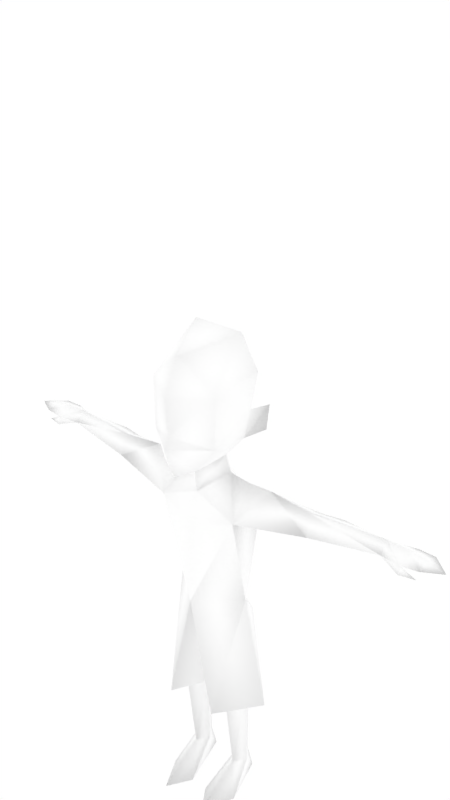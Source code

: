 # Source: malenpc19.blend  (saved by Blender 2.68.0; exported with 4.5.12 LTS)
import bpy
from mathutils import Matrix  # noqa: F401  (used for matrix-valued properties, if any)

bpy.ops.wm.read_factory_settings(use_empty=True)
scene = bpy.context.scene
scene.name = 'Scene'

# ---- collections
col_collection_1 = bpy.data.collections.new('Collection 1'); scene.collection.children.link(col_collection_1)
col_collection_2 = bpy.data.collections.new('Collection 2'); scene.collection.children.link(col_collection_2)
col_collection_2.hide_render = True
col_collection_2.hide_viewport = True

# ---- materials (node trees are filled in below, after node groups)
mat_npcs = bpy.data.materials.new('npcs')
mat_npcs.alpha_threshold = 0.0
mat_npcs.use_transparent_shadow = False
mat_npcs.diffuse_color = (1.0, 1.0, 1.0, 1.0)
mat_npcs.roughness = 0.5
mat_npcs.line_color = (0.0, 0.0, 0.0, 1.0)

# ---- material node trees

# ---- world
world_world = bpy.data.worlds.new('World'); scene.world = world_world
world_world.color = (1.0, 1.0, 1.0)
world_world.use_sun_shadow = False
world_world.sun_shadow_jitter_overblur = 0.0
world_world.cycles.sampling_method = 'MANUAL'
world_world.cycles.sample_map_resolution = 256

# ---- meshes
me_simplerrig = bpy.data.meshes.new('simplerrig')
me_simplerrig.from_pydata([(-0.1281, 0.01175, 1.12), (-0.08625, 0.08446, 0.6453), (-0.1252, 0.06534, 1.021), (-0.1252, -0.05711, 1.021), (-0.1191, 0.01018, 0.7283), (-0.006818, 0.03271, 0.3582), (-0.07906, 0.1289, 0.3582), (-0.177, 0.03271, 0.3582), (-0.05094, 0.04774, 0.08439), (-0.07529, 0.08508, 0.08439), (-0.1008, 0.04774, 0.08439), (-0.07529, 0.009204, 0.08439), (-0.07528, 0.1093, 0.0), (-0.0738, -0.1388, 0.0), (-0.02683, -0.06547, 0.0), (-0.1219, -0.04158, 0.0), (-0.3344, -0.0003063, 1.116), (-0.3908, 0.07432, 1.082), (-0.3344, -0.01069, 1.046), (-0.201, 0.01175, 1.123), (-0.5432, 0.04107, 1.104), (-0.5432, 0.0706, 1.073), (-0.5432, 0.0113, 1.073), (-0.608, 0.03897, 1.102), (-0.608, 0.08837, 1.079), (-0.6078, -0.000764, 1.077), (-0.6583, 0.03734, 1.095), (-0.6583, 0.08388, 1.081), (-0.6583, 0.003109, 1.081), (-0.7144, 0.03497, 1.081), (-0.6058, -0.006574, 1.053), (-0.6518, 0.004245, 1.053), (-0.5956, 0.01777, 1.058), (-0.3267, 0.0596, 1.084), (-0.07906, -0.09657, 0.3582), (-0.06307, 0.01175, 1.128), (-0.06298, -0.01224, 1.193), (-0.1129, 0.005526, 1.255), (-0.1534, 0.04735, 1.277), (-0.1622, 0.04735, 1.354), (-0.133, 0.005526, 1.347), (-0.1324, 0.03567, 1.442), (-0.1055, -0.1022, 1.411), (-0.1032, -0.1019, 1.26), (-0.06037, -0.119, 1.193), (-0.07577, 0.03539, 1.538), (-0.1002, 0.04175, 1.316), (0.0, 0.1367, 1.479), (-0.03382, 0.0177, 0.4062), (-0.07521, 0.07917, 0.4062), (-0.1181, 0.0177, 0.4062), (-0.07521, -0.03639, 0.4312), (0.1281, 0.01175, 1.12), (0.08625, 0.08446, 0.6453), (0.1252, 0.06534, 1.021), (0.1252, -0.05711, 1.021), (0.1191, 0.01018, 0.7283), (0.006818, 0.03271, 0.3582), (0.07906, 0.1289, 0.3582), (0.177, 0.03271, 0.3582), (0.05094, 0.04774, 0.08439), (0.07529, 0.08508, 0.08439), (0.1008, 0.04774, 0.08439), (0.07529, 0.009204, 0.08439), (0.07528, 0.1093, 0.0), (0.0738, -0.1388, 0.0), (0.02683, -0.06547, 0.0), (0.1219, -0.04158, 0.0), (0.3344, -0.0003063, 1.116), (0.3908, 0.07432, 1.082), (0.3344, -0.01069, 1.046), (0.201, 0.01175, 1.123), (0.5432, 0.04107, 1.104), (0.5432, 0.0706, 1.073), (0.5432, 0.0113, 1.073), (0.608, 0.03897, 1.102), (0.608, 0.08837, 1.079), (0.6078, -0.000764, 1.077), (0.6583, 0.03734, 1.095), (0.6583, 0.08388, 1.081), (0.6583, 0.003109, 1.081), (0.7144, 0.03497, 1.081), (0.6058, -0.006574, 1.053), (0.6518, 0.004245, 1.053), (0.5956, 0.01777, 1.058), (0.0, -0.09145, 0.7283), (0.3267, 0.0596, 1.084), (0.07906, -0.09657, 0.3582), (0.06307, 0.01175, 1.128), (0.0, -0.05759, 1.078), (0.0, 0.08424, 0.7283), (0.0, 0.07998, 1.007), (0.0, 0.06039, 1.124), (0.0, -0.01403, 0.6024), (0.0, -0.08756, 0.9852), (0.0, -0.06182, 1.165), (0.0, -0.1464, 1.162), (0.0, -0.1789, 1.258), (0.0, -0.1617, 1.29), (0.0, -0.1729, 1.408), (0.0, 0.1358, 1.322), (0.0, 0.05767, 1.211), (0.06298, -0.01224, 1.193), (0.1129, 0.005526, 1.255), (0.1534, 0.04735, 1.277), (0.1622, 0.04735, 1.354), (0.133, 0.005526, 1.347), (0.1324, 0.03567, 1.442), (0.1055, -0.1022, 1.411), (0.1032, -0.1019, 1.26), (0.06037, -0.119, 1.193), (0.0, -0.1256, 1.506), (0.07577, 0.03539, 1.538), (0.1002, 0.04175, 1.316), (0.03382, 0.0177, 0.4062), (0.07521, 0.07917, 0.4062), (0.1181, 0.0177, 0.4062), (0.07521, -0.03639, 0.4312)], [], [(1, 93, 6), (13, 11, 15), (12, 8, 14), (9, 8, 12), (8, 11, 14), (4, 3, 2), (70, 55, 54), (16, 17, 20), (24, 21, 25), (17, 21, 20), (22, 20, 25), (23, 24, 27), (20, 21, 24), (24, 25, 27), (25, 23, 28), (27, 28, 29), (28, 26, 29), (26, 27, 29), (21, 32, 25), (21, 17, 18), (22, 25, 30), (32, 30, 31), (25, 32, 31), (30, 25, 31), (26, 23, 27), (23, 20, 24), (23, 26, 28), (25, 28, 27), (11, 13, 14), (11, 10, 15), (22, 32, 21), (32, 22, 30), (14, 13, 15), (20, 23, 25), (5, 6, 93), (92, 91, 2), (16, 19, 33), (7, 34, 4), (1, 6, 7), (22, 21, 18), (33, 18, 17), (18, 33, 2), (16, 33, 17), (22, 18, 16), (22, 16, 20), (90, 2, 91), (19, 2, 33), (1, 7, 4), (90, 4, 2), (90, 1, 4), (19, 0, 2), (92, 2, 35), (0, 19, 3), (3, 94, 89), (0, 3, 35), (3, 89, 35), (54, 92, 88), (34, 85, 4), (85, 94, 3), (93, 85, 5), (3, 4, 85), (5, 85, 34), (71, 55, 70), (18, 19, 16), (43, 97, 98), (97, 43, 44), (44, 96, 97), (98, 42, 43), (42, 98, 99), (42, 40, 43), (40, 42, 41), (43, 40, 37), (36, 43, 37), (43, 36, 44), (89, 36, 35), (36, 89, 95), (95, 44, 36), (44, 95, 96), (108, 112, 111), (111, 42, 99), (46, 40, 41), (46, 41, 47), (46, 100, 101), (101, 37, 46), (101, 36, 37), (92, 35, 101), (88, 92, 101), (46, 39, 40), (46, 38, 39), (46, 37, 38), (39, 37, 40), (37, 39, 38), (47, 41, 45), (100, 46, 47), (5, 34, 7), (5, 7, 6), (49, 9, 50), (11, 8, 48), (10, 11, 50), (8, 9, 48), (9, 49, 48), (51, 11, 48), (11, 51, 50), (9, 10, 50), (12, 14, 15), (12, 15, 10), (10, 9, 12), (53, 58, 93), (65, 67, 63), (64, 66, 60), (61, 64, 60), (60, 66, 63), (56, 54, 55), (68, 72, 69), (76, 77, 73), (69, 72, 73), (74, 77, 72), (75, 79, 76), (72, 76, 73), (76, 79, 77), (77, 80, 75), (79, 81, 80), (80, 81, 78), (78, 81, 79), (73, 77, 84), (73, 70, 69), (74, 82, 77), (84, 83, 82), (77, 83, 84), (82, 83, 77), (78, 79, 75), (75, 76, 72), (75, 80, 78), (77, 79, 80), (63, 66, 65), (63, 67, 62), (74, 73, 84), (84, 82, 74), (66, 67, 65), (72, 77, 75), (57, 93, 58), (92, 54, 91), (19, 18, 3), (59, 56, 87), (53, 59, 58), (74, 70, 73), (86, 69, 70), (70, 54, 86), (68, 69, 86), (74, 68, 70), (74, 72, 68), (90, 91, 54), (70, 68, 71), (53, 56, 59), (90, 54, 56), (90, 56, 53), (71, 54, 52), (52, 54, 88), (52, 55, 71), (55, 89, 94), (89, 55, 88), (55, 52, 88), (87, 56, 85), (85, 55, 94), (93, 57, 85), (55, 85, 56), (57, 87, 85), (68, 86, 71), (109, 98, 97), (97, 110, 109), (110, 97, 96), (98, 109, 108), (108, 99, 98), (108, 109, 106), (106, 107, 108), (109, 103, 106), (102, 103, 109), (109, 110, 102), (89, 88, 102), (102, 95, 89), (95, 102, 110), (110, 96, 95), (107, 112, 108), (71, 86, 54), (113, 107, 106), (113, 101, 100), (101, 113, 103), (101, 103, 102), (102, 88, 101), (113, 106, 105), (113, 105, 104), (113, 104, 103), (105, 106, 103), (103, 104, 105), (18, 2, 3), (57, 59, 87), (57, 58, 59), (115, 116, 61), (63, 114, 60), (62, 116, 63), (60, 114, 61), (61, 114, 115), (117, 114, 63), (63, 116, 117), (61, 116, 62), (64, 67, 66), (64, 62, 67), (62, 64, 61), (53, 1, 90), (53, 93, 1), (112, 45, 111), (111, 99, 108), (41, 42, 45), (42, 111, 45), (113, 47, 107), (47, 112, 107), (100, 47, 113), (45, 112, 47), (2, 0, 35), (35, 36, 101)])
me_simplerrig.polygons.foreach_set('use_smooth', [True] * 220)
_uv = me_simplerrig.uv_layers.new(name='UVMap')
_uv.uv.foreach_set('vector', [0.489, 0.3994, 0.4749, 0.3965, 0.489, 0.3757, 0.4473, 0.3833, 0.4377, 0.3962, 0.4473, 0.3938, 0.4473, 0.4075, 0.4377, 0.4021, 0.4473, 0.3938, 0.4377, 0.4075, 0.4377, 0.4021, 0.4473, 0.4075, 0.4377, 0.4021, 0.4377, 0.3962, 0.4473, 0.3938, 0.4707, 0.4097, 0.4832, 0.4407, 0.4707, 0.4407, 0.4341, 0.4358, 0.4546, 0.4358, 0.4546, 0.4221, 0.459, 0.4758, 0.4551, 0.4832, 0.4441, 0.4758, 0.47, 0.4817, 0.4763, 0.4802, 0.47, 0.4712, 0.4551, 0.4832, 0.4441, 0.4832, 0.4441, 0.4758, 0.4785, 0.4961, 0.4797, 0.489, 0.4727, 0.4949, 0.4739, 0.4888, 0.4731, 0.4819, 0.4685, 0.4832, 0.4797, 0.489, 0.4792, 0.4819, 0.4731, 0.4819, 0.47, 0.4817, 0.47, 0.4712, 0.4651, 0.4812, 0.4727, 0.4949, 0.4739, 0.4888, 0.468, 0.4934, 0.4651, 0.4812, 0.4651, 0.4717, 0.4597, 0.4753, 0.468, 0.4934, 0.469, 0.4888, 0.4634, 0.489, 0.469, 0.4888, 0.4685, 0.4832, 0.4634, 0.489, 0.4763, 0.4802, 0.4741, 0.4712, 0.47, 0.4712, 0.4441, 0.4832, 0.4551, 0.4832, 0.4614, 0.491, 0.4785, 0.4961, 0.4727, 0.4949, 0.4724, 0.499, 0.4741, 0.4712, 0.4749, 0.468, 0.4709, 0.4666, 0.47, 0.4712, 0.4741, 0.4712, 0.4709, 0.4666, 0.4724, 0.499, 0.4727, 0.4949, 0.468, 0.4973, 0.469, 0.4888, 0.4739, 0.4888, 0.4685, 0.4832, 0.4739, 0.4888, 0.4797, 0.489, 0.4731, 0.4819, 0.4739, 0.4888, 0.469, 0.4888, 0.468, 0.4934, 0.47, 0.4712, 0.4651, 0.4717, 0.4651, 0.4812, 0.4377, 0.3962, 0.4473, 0.3833, 0.4473, 0.3938, 0.4377, 0.3962, 0.4377, 0.4021, 0.4473, 0.3938, 0.4797, 0.4731, 0.4741, 0.4712, 0.4763, 0.4802, 0.4741, 0.4712, 0.4797, 0.4731, 0.4749, 0.468, 0.48, 0.4541, 0.4919, 0.4617, 0.48, 0.4683, 0.4797, 0.489, 0.4739, 0.4888, 0.4727, 0.4949, 0.4749, 0.3757, 0.489, 0.3757, 0.4749, 0.3965, 0.4558, 0.4531, 0.4558, 0.4397, 0.4707, 0.4407, 0.4341, 0.4099, 0.4492, 0.4099, 0.4341, 0.4221, 0.3765, 0.3757, 0.3899, 0.3757, 0.3967, 0.4082, 0.489, 0.3994, 0.489, 0.3757, 0.4993, 0.3757, 0.4441, 0.491, 0.4441, 0.4832, 0.4614, 0.491, 0.4648, 0.4832, 0.4614, 0.491, 0.4551, 0.4832, 0.4341, 0.4358, 0.4341, 0.4221, 0.4546, 0.4221, 0.459, 0.4758, 0.4648, 0.4832, 0.4551, 0.4832, 0.4441, 0.491, 0.4614, 0.491, 0.46, 0.4988, 0.4441, 0.491, 0.46, 0.4988, 0.4441, 0.4988, 0.4558, 0.4097, 0.4707, 0.4407, 0.4558, 0.4397, 0.4492, 0.4099, 0.4546, 0.4221, 0.4341, 0.4221, 0.489, 0.3994, 0.4993, 0.3757, 0.4993, 0.4082, 0.4558, 0.4097, 0.4707, 0.4097, 0.4707, 0.4407, 0.4749, 0.4082, 0.489, 0.3994, 0.4993, 0.4082, 0.4492, 0.4099, 0.4546, 0.4099, 0.4546, 0.4221, 0.4558, 0.4531, 0.4707, 0.4407, 0.4636, 0.4565, 0.4546, 0.4475, 0.4492, 0.4475, 0.4546, 0.4358, 0.4839, 0.4407, 0.499, 0.4365, 0.499, 0.4475, 0.4849, 0.4546, 0.4839, 0.4407, 0.4922, 0.4548, 0.4839, 0.4407, 0.499, 0.4475, 0.4922, 0.4548, 0.4707, 0.4407, 0.4558, 0.4531, 0.4636, 0.4565, 0.3899, 0.3757, 0.4128, 0.4082, 0.3967, 0.4082, 0.499, 0.4097, 0.499, 0.4365, 0.4839, 0.4407, 0.4128, 0.3965, 0.4128, 0.4082, 0.4019, 0.3757, 0.4839, 0.4407, 0.4814, 0.4097, 0.499, 0.4097, 0.4019, 0.3757, 0.4128, 0.4082, 0.3899, 0.3757, 0.4492, 0.4475, 0.4546, 0.4358, 0.4341, 0.4358, 0.4341, 0.4358, 0.4492, 0.4475, 0.4341, 0.4475, 0.3789, 0.4773, 0.3948, 0.4771, 0.3948, 0.4819, 0.3948, 0.4771, 0.3789, 0.4773, 0.3855, 0.4678, 0.3855, 0.4678, 0.3948, 0.4629, 0.3948, 0.4771, 0.3948, 0.4819, 0.3789, 0.4993, 0.3789, 0.4773, 0.3789, 0.4993, 0.3948, 0.4819, 0.3948, 0.499, 0.4131, 0.499, 0.4294, 0.4939, 0.4175, 0.4827, 0.3889, 0.4414, 0.3767, 0.4565, 0.3767, 0.4426, 0.4175, 0.4827, 0.4294, 0.4939, 0.4309, 0.4834, 0.4297, 0.4749, 0.4175, 0.4827, 0.4309, 0.4834, 0.4175, 0.4827, 0.4297, 0.4749, 0.4155, 0.4734, 0.3984, 0.4463, 0.4077, 0.4565, 0.4077, 0.4495, 0.4077, 0.4565, 0.3984, 0.4463, 0.3984, 0.4548, 0.4226, 0.4663, 0.4155, 0.4734, 0.4297, 0.4749, 0.4155, 0.4734, 0.4226, 0.4663, 0.4131, 0.4651, 0.4524, 0.4521, 0.4417, 0.4651, 0.4373, 0.4568, 0.4373, 0.4568, 0.4221, 0.4521, 0.4373, 0.4482, 0.3918, 0.4365, 0.3889, 0.4414, 0.3767, 0.4426, 0.3918, 0.4365, 0.3767, 0.4426, 0.3767, 0.4285, 0.3918, 0.4365, 0.3896, 0.4211, 0.4038, 0.4211, 0.416, 0.4575, 0.405, 0.4634, 0.4087, 0.4692, 0.416, 0.4575, 0.4077, 0.4565, 0.405, 0.4634, 0.4158, 0.4504, 0.4077, 0.4495, 0.416, 0.4575, 0.4077, 0.4495, 0.4158, 0.4504, 0.416, 0.4575, 0.3826, 0.458, 0.3899, 0.4629, 0.3831, 0.4648, 0.3826, 0.458, 0.3899, 0.4541, 0.3899, 0.4629, 0.3826, 0.458, 0.384, 0.449, 0.3899, 0.4541, 0.3899, 0.4629, 0.3972, 0.4507, 0.3972, 0.4624, 0.3972, 0.4507, 0.3899, 0.4629, 0.3899, 0.4541, 0.4373, 0.4749, 0.4241, 0.4651, 0.4331, 0.4651, 0.3896, 0.4211, 0.3918, 0.4365, 0.3767, 0.4285, 0.4829, 0.4534, 0.4717, 0.4534, 0.4717, 0.4421, 0.4829, 0.4534, 0.4717, 0.4421, 0.4829, 0.4421, 0.4009, 0.4429, 0.4075, 0.4097, 0.4084, 0.4429, 0.4165, 0.4097, 0.4209, 0.4097, 0.4246, 0.4429, 0.4119, 0.4097, 0.4165, 0.4097, 0.4084, 0.4429, 0.4209, 0.4097, 0.4253, 0.4097, 0.4246, 0.4429, 0.4253, 0.4097, 0.4319, 0.4429, 0.4246, 0.4429, 0.4165, 0.4429, 0.4165, 0.4097, 0.4246, 0.4429, 0.4165, 0.4097, 0.4165, 0.4429, 0.4084, 0.4429, 0.4075, 0.4097, 0.4119, 0.4097, 0.4084, 0.4429, 0.457, 0.4617, 0.48, 0.4541, 0.48, 0.4683, 0.4473, 0.4075, 0.4473, 0.3938, 0.4377, 0.4021, 0.4377, 0.4021, 0.4377, 0.4075, 0.4473, 0.4075, 0.4607, 0.3994, 0.4607, 0.3757, 0.4749, 0.3965, 0.4473, 0.3833, 0.4473, 0.3938, 0.4377, 0.3962, 0.4473, 0.4075, 0.4473, 0.3938, 0.4377, 0.4021, 0.4377, 0.4075, 0.4473, 0.4075, 0.4377, 0.4021, 0.4377, 0.4021, 0.4473, 0.3938, 0.4377, 0.3962, 0.4707, 0.4097, 0.4707, 0.4407, 0.4832, 0.4407, 0.459, 0.4758, 0.4441, 0.4758, 0.4551, 0.4832, 0.4897, 0.4817, 0.49, 0.4712, 0.4836, 0.4802, 0.4551, 0.4832, 0.4441, 0.4758, 0.4441, 0.4832, 0.4812, 0.4961, 0.4871, 0.4949, 0.48, 0.489, 0.4861, 0.4888, 0.4915, 0.4832, 0.4868, 0.4819, 0.48, 0.489, 0.4868, 0.4819, 0.4805, 0.4819, 0.4897, 0.4817, 0.4946, 0.4812, 0.49, 0.4712, 0.4871, 0.4949, 0.4917, 0.4934, 0.4861, 0.4888, 0.4946, 0.4812, 0.5, 0.4753, 0.4946, 0.4717, 0.4917, 0.4934, 0.4966, 0.489, 0.4907, 0.4888, 0.4907, 0.4888, 0.4966, 0.489, 0.4915, 0.4832, 0.4836, 0.4802, 0.49, 0.4712, 0.4858, 0.4712, 0.4441, 0.4832, 0.4614, 0.491, 0.4551, 0.4832, 0.4812, 0.4961, 0.4873, 0.499, 0.4871, 0.4949, 0.4858, 0.4712, 0.4888, 0.4666, 0.4849, 0.468, 0.49, 0.4712, 0.4888, 0.4666, 0.4858, 0.4712, 0.4873, 0.499, 0.4917, 0.4973, 0.4871, 0.4949, 0.4907, 0.4888, 0.4915, 0.4832, 0.4861, 0.4888, 0.4861, 0.4888, 0.4868, 0.4819, 0.48, 0.489, 0.4861, 0.4888, 0.4917, 0.4934, 0.4907, 0.4888, 0.49, 0.4712, 0.4946, 0.4812, 0.4946, 0.4717, 0.4377, 0.3962, 0.4473, 0.3938, 0.4473, 0.3833, 0.4377, 0.3962, 0.4473, 0.3938, 0.4377, 0.4021, 0.48, 0.4731, 0.4836, 0.4802, 0.4858, 0.4712, 0.4858, 0.4712, 0.4849, 0.468, 0.48, 0.4731, 0.48, 0.4541, 0.48, 0.4683, 0.4919, 0.4617, 0.48, 0.489, 0.4871, 0.4949, 0.4861, 0.4888, 0.4749, 0.3757, 0.4749, 0.3965, 0.4607, 0.3757, 0.4558, 0.4531, 0.4707, 0.4407, 0.4558, 0.4397, 0.4492, 0.4475, 0.4341, 0.4358, 0.4546, 0.4358, 0.449, 0.3757, 0.4287, 0.4082, 0.4355, 0.3757, 0.4607, 0.3994, 0.4502, 0.3757, 0.4607, 0.3757, 0.4441, 0.491, 0.4614, 0.491, 0.4441, 0.4832, 0.4648, 0.4832, 0.4551, 0.4832, 0.4614, 0.491, 0.4341, 0.4358, 0.4546, 0.4221, 0.4341, 0.4221, 0.459, 0.4758, 0.4551, 0.4832, 0.4648, 0.4832, 0.4441, 0.491, 0.46, 0.4988, 0.4614, 0.491, 0.4441, 0.491, 0.4441, 0.4988, 0.46, 0.4988, 0.4558, 0.4097, 0.4558, 0.4397, 0.4707, 0.4407, 0.4341, 0.4358, 0.4341, 0.4475, 0.4492, 0.4475, 0.4607, 0.3994, 0.4502, 0.4082, 0.4502, 0.3757, 0.4558, 0.4097, 0.4707, 0.4407, 0.4707, 0.4097, 0.4749, 0.4082, 0.4502, 0.4082, 0.4607, 0.3994, 0.4492, 0.4099, 0.4546, 0.4221, 0.4546, 0.4099, 0.47, 0.4546, 0.4707, 0.4407, 0.4636, 0.4565, 0.4546, 0.4475, 0.4546, 0.4358, 0.4492, 0.4475, 0.4839, 0.4407, 0.499, 0.4475, 0.499, 0.4365, 0.499, 0.4475, 0.4839, 0.4407, 0.4922, 0.4548, 0.4839, 0.4407, 0.4849, 0.4546, 0.4922, 0.4548, 0.4355, 0.3757, 0.4287, 0.4082, 0.4128, 0.4082, 0.499, 0.4097, 0.4839, 0.4407, 0.499, 0.4365, 0.4128, 0.3965, 0.4236, 0.3757, 0.4128, 0.4082, 0.4839, 0.4407, 0.499, 0.4097, 0.4814, 0.4097, 0.4236, 0.3757, 0.4355, 0.3757, 0.4128, 0.4082, 0.4341, 0.4099, 0.4341, 0.4221, 0.4492, 0.4099, 0.4106, 0.4773, 0.3948, 0.4819, 0.3948, 0.4771, 0.3948, 0.4771, 0.4041, 0.4678, 0.4106, 0.4773, 0.4041, 0.4678, 0.3948, 0.4771, 0.3948, 0.4629, 0.3948, 0.4819, 0.4106, 0.4773, 0.4109, 0.4993, 0.4109, 0.4993, 0.3948, 0.499, 0.3948, 0.4819, 0.4131, 0.499, 0.4175, 0.4827, 0.4294, 0.4939, 0.3889, 0.4006, 0.3767, 0.3994, 0.3767, 0.3855, 0.4175, 0.4827, 0.4309, 0.4834, 0.4294, 0.4939, 0.4297, 0.4749, 0.4309, 0.4834, 0.4175, 0.4827, 0.4175, 0.4827, 0.4155, 0.4734, 0.4297, 0.4749, 0.3984, 0.4463, 0.4077, 0.4495, 0.4077, 0.4565, 0.4077, 0.4565, 0.3984, 0.4548, 0.3984, 0.4463, 0.4226, 0.4663, 0.4297, 0.4749, 0.4155, 0.4734, 0.4155, 0.4734, 0.4131, 0.4651, 0.4226, 0.4663, 0.4507, 0.4651, 0.4417, 0.4651, 0.4524, 0.4521, 0.4492, 0.4099, 0.4341, 0.4221, 0.4546, 0.4221, 0.3918, 0.4058, 0.3767, 0.3994, 0.3889, 0.4006, 0.3918, 0.4058, 0.4038, 0.4211, 0.3896, 0.4211, 0.416, 0.4575, 0.4087, 0.4692, 0.405, 0.4634, 0.416, 0.4575, 0.405, 0.4634, 0.4077, 0.4565, 0.4077, 0.4565, 0.4077, 0.4495, 0.416, 0.4575, 0.3826, 0.458, 0.3831, 0.4648, 0.3899, 0.4629, 0.3826, 0.458, 0.3899, 0.4629, 0.3899, 0.4541, 0.3826, 0.458, 0.3899, 0.4541, 0.384, 0.449, 0.3899, 0.4629, 0.3972, 0.4624, 0.3972, 0.4507, 0.3972, 0.4507, 0.3899, 0.4541, 0.3899, 0.4629, 0.4341, 0.4358, 0.4546, 0.4221, 0.4546, 0.4358, 0.4717, 0.4421, 0.4829, 0.4534, 0.4717, 0.4534, 0.4717, 0.4421, 0.4829, 0.4421, 0.4829, 0.4534, 0.4009, 0.4429, 0.4084, 0.4429, 0.4075, 0.4097, 0.4165, 0.4097, 0.4246, 0.4429, 0.4209, 0.4097, 0.4119, 0.4097, 0.4084, 0.4429, 0.4165, 0.4097, 0.4209, 0.4097, 0.4246, 0.4429, 0.4253, 0.4097, 0.4253, 0.4097, 0.4246, 0.4429, 0.4319, 0.4429, 0.4165, 0.4429, 0.4246, 0.4429, 0.4165, 0.4097, 0.4165, 0.4097, 0.4084, 0.4429, 0.4165, 0.4429, 0.4075, 0.4097, 0.4084, 0.4429, 0.4119, 0.4097, 0.457, 0.4617, 0.48, 0.4683, 0.48, 0.4541, 0.4473, 0.4075, 0.4377, 0.4021, 0.4473, 0.3938, 0.4377, 0.4021, 0.4473, 0.4075, 0.4377, 0.4075, 0.4607, 0.3994, 0.489, 0.3994, 0.4749, 0.4082, 0.4607, 0.3994, 0.4749, 0.3965, 0.489, 0.3994, 0.4417, 0.4651, 0.4331, 0.4651, 0.4373, 0.4568, 0.4373, 0.4568, 0.4373, 0.4482, 0.4524, 0.4521, 0.4241, 0.4651, 0.4221, 0.4521, 0.4331, 0.4651, 0.4221, 0.4521, 0.4373, 0.4568, 0.4331, 0.4651, 0.3918, 0.4058, 0.3767, 0.4136, 0.3767, 0.3994, 0.4373, 0.4749, 0.4417, 0.4651, 0.4507, 0.4651, 0.3896, 0.4211, 0.3767, 0.4136, 0.3918, 0.4058, 0.4331, 0.4651, 0.4417, 0.4651, 0.4373, 0.4749, 0.4707, 0.4407, 0.47, 0.4546, 0.4636, 0.4565, 0.4077, 0.4495, 0.4077, 0.4565, 0.416, 0.4575])
_ca = me_simplerrig.color_attributes.new('Col', 'BYTE_COLOR', 'CORNER')
_ca.data.foreach_set('color', [1.0, 1.0, 1.0, 1.0, 1.0, 1.0, 1.0, 1.0, 1.0, 1.0, 1.0, 1.0, 1.0, 1.0, 1.0, 1.0, 1.0, 1.0, 1.0, 1.0, 1.0, 1.0, 1.0, 1.0, 1.0, 1.0, 1.0, 1.0, 1.0, 1.0, 1.0, 1.0, 1.0, 1.0, 1.0, 1.0, 1.0, 1.0, 1.0, 1.0, 1.0, 1.0, 1.0, 1.0, 1.0, 1.0, 1.0, 1.0, 1.0, 1.0, 1.0, 1.0, 1.0, 1.0, 1.0, 1.0, 1.0, 1.0, 1.0, 1.0, 1.0, 1.0, 1.0, 1.0, 1.0, 1.0, 1.0, 1.0, 1.0, 1.0, 1.0, 1.0, 1.0, 1.0, 1.0, 1.0, 1.0, 1.0, 1.0, 1.0, 1.0, 1.0, 1.0, 1.0, 1.0, 1.0, 1.0, 1.0, 1.0, 1.0, 1.0, 1.0, 1.0, 1.0, 1.0, 1.0, 1.0, 1.0, 1.0, 1.0, 1.0, 1.0, 1.0, 1.0, 1.0, 1.0, 1.0, 1.0, 1.0, 1.0, 1.0, 1.0, 1.0, 1.0, 1.0, 1.0, 1.0, 1.0, 1.0, 1.0, 1.0, 1.0, 1.0, 1.0, 1.0, 1.0, 1.0, 1.0, 1.0, 1.0, 1.0, 1.0, 1.0, 1.0, 1.0, 1.0, 1.0, 1.0, 1.0, 1.0, 1.0, 1.0, 1.0, 1.0, 1.0, 1.0, 1.0, 1.0, 1.0, 1.0, 1.0, 1.0, 1.0, 1.0, 1.0, 1.0, 1.0, 1.0, 1.0, 1.0, 1.0, 1.0, 1.0, 1.0, 1.0, 1.0, 1.0, 1.0, 1.0, 1.0, 1.0, 1.0, 1.0, 1.0, 1.0, 1.0, 1.0, 1.0, 1.0, 1.0, 1.0, 1.0, 1.0, 1.0, 1.0, 1.0, 1.0, 1.0, 1.0, 1.0, 1.0, 1.0, 1.0, 1.0, 1.0, 1.0, 1.0, 1.0, 1.0, 1.0, 1.0, 1.0, 1.0, 1.0, 1.0, 1.0, 1.0, 1.0, 1.0, 1.0, 1.0, 1.0, 1.0, 1.0, 1.0, 1.0, 1.0, 1.0, 1.0, 1.0, 1.0, 1.0, 1.0, 1.0, 1.0, 1.0, 1.0, 1.0, 1.0, 1.0, 1.0, 1.0, 1.0, 1.0, 1.0, 1.0, 1.0, 1.0, 1.0, 1.0, 1.0, 1.0, 1.0, 1.0, 1.0, 1.0, 1.0, 1.0, 1.0, 1.0, 1.0, 1.0, 1.0, 1.0, 1.0, 1.0, 1.0, 1.0, 1.0, 1.0, 1.0, 1.0, 1.0, 1.0, 1.0, 1.0, 1.0, 1.0, 1.0, 1.0, 1.0, 1.0, 1.0, 1.0, 1.0, 1.0, 1.0, 1.0, 1.0, 1.0, 1.0, 1.0, 1.0, 1.0, 1.0, 1.0, 1.0, 1.0, 1.0, 1.0, 1.0, 1.0, 1.0, 1.0, 1.0, 1.0, 1.0, 1.0, 1.0, 1.0, 1.0, 1.0, 1.0, 1.0, 1.0, 1.0, 1.0, 1.0, 1.0, 1.0, 1.0, 1.0, 1.0, 1.0, 1.0, 1.0, 1.0, 1.0, 1.0, 1.0, 1.0, 1.0, 1.0, 1.0, 1.0, 1.0, 1.0, 1.0, 1.0, 1.0, 1.0, 1.0, 1.0, 1.0, 1.0, 1.0, 1.0, 1.0, 1.0, 1.0, 1.0, 1.0, 1.0, 1.0, 1.0, 1.0, 1.0, 1.0, 1.0, 1.0, 1.0, 1.0, 1.0, 1.0, 1.0, 1.0, 1.0, 1.0, 1.0, 1.0, 1.0, 1.0, 1.0, 1.0, 1.0, 1.0, 1.0, 1.0, 1.0, 1.0, 1.0, 1.0, 1.0, 1.0, 1.0, 1.0, 1.0, 1.0, 1.0, 1.0, 1.0, 1.0, 1.0, 1.0, 1.0, 1.0, 1.0, 1.0, 1.0, 1.0, 1.0, 1.0, 1.0, 1.0, 1.0, 1.0, 1.0, 1.0, 1.0, 1.0, 1.0, 1.0, 1.0, 1.0, 1.0, 1.0, 1.0, 1.0, 1.0, 1.0, 1.0, 1.0, 1.0, 1.0, 1.0, 1.0, 1.0, 1.0, 1.0, 1.0, 1.0, 1.0, 1.0, 1.0, 1.0, 1.0, 1.0, 1.0, 1.0, 1.0, 1.0, 1.0, 1.0, 1.0, 1.0, 1.0, 1.0, 1.0, 1.0, 1.0, 1.0, 1.0, 1.0, 1.0, 1.0, 1.0, 1.0, 1.0, 1.0, 1.0, 1.0, 1.0, 1.0, 1.0, 1.0, 1.0, 1.0, 1.0, 1.0, 1.0, 1.0, 1.0, 1.0, 1.0, 1.0, 1.0, 1.0, 1.0, 1.0, 1.0, 1.0, 1.0, 1.0, 1.0, 1.0, 1.0, 1.0, 1.0, 1.0, 1.0, 1.0, 1.0, 1.0, 1.0, 1.0, 1.0, 1.0, 1.0, 1.0, 1.0, 1.0, 1.0, 1.0, 1.0, 1.0, 1.0, 1.0, 1.0, 1.0, 1.0, 1.0, 1.0, 1.0, 1.0, 1.0, 1.0, 1.0, 1.0, 1.0, 1.0, 1.0, 1.0, 1.0, 1.0, 1.0, 1.0, 1.0, 1.0, 1.0, 1.0, 1.0, 1.0, 1.0, 1.0, 1.0, 1.0, 1.0, 1.0, 1.0, 1.0, 1.0, 1.0, 1.0, 1.0, 1.0, 1.0, 1.0, 1.0, 1.0, 1.0, 1.0, 1.0, 1.0, 1.0, 1.0, 1.0, 1.0, 1.0, 1.0, 1.0, 1.0, 1.0, 1.0, 1.0, 1.0, 1.0, 1.0, 1.0, 1.0, 1.0, 1.0, 1.0, 1.0, 1.0, 1.0, 1.0, 1.0, 1.0, 1.0, 1.0, 1.0, 1.0, 1.0, 1.0, 1.0, 1.0, 1.0, 1.0, 1.0, 1.0, 1.0, 1.0, 1.0, 1.0, 1.0, 1.0, 1.0, 1.0, 1.0, 1.0, 1.0, 1.0, 1.0, 1.0, 1.0, 1.0, 1.0, 1.0, 1.0, 1.0, 1.0, 1.0, 1.0, 1.0, 1.0, 1.0, 1.0, 1.0, 1.0, 1.0, 1.0, 1.0, 1.0, 1.0, 1.0, 1.0, 1.0, 1.0, 1.0, 1.0, 1.0, 1.0, 1.0, 1.0, 1.0, 1.0, 1.0, 1.0, 1.0, 1.0, 1.0, 1.0, 1.0, 1.0, 1.0, 1.0, 1.0, 1.0, 1.0, 1.0, 1.0, 1.0, 1.0, 1.0, 1.0, 1.0, 1.0, 1.0, 1.0, 1.0, 1.0, 1.0, 1.0, 1.0, 1.0, 1.0, 1.0, 1.0, 1.0, 1.0, 1.0, 1.0, 1.0, 1.0, 1.0, 1.0, 1.0, 1.0, 1.0, 1.0, 1.0, 1.0, 1.0, 1.0, 1.0, 1.0, 1.0, 1.0, 1.0, 1.0, 1.0, 1.0, 1.0, 1.0, 1.0, 1.0, 1.0, 1.0, 1.0, 1.0, 1.0, 1.0, 1.0, 1.0, 1.0, 1.0, 1.0, 1.0, 1.0, 1.0, 1.0, 1.0, 1.0, 1.0, 1.0, 1.0, 1.0, 1.0, 1.0, 1.0, 1.0, 1.0, 1.0, 1.0, 1.0, 1.0, 1.0, 1.0, 1.0, 1.0, 1.0, 1.0, 1.0, 1.0, 1.0, 1.0, 1.0, 1.0, 1.0, 1.0, 1.0, 1.0, 1.0, 1.0, 1.0, 1.0, 1.0, 1.0, 1.0, 1.0, 1.0, 1.0, 1.0, 1.0, 1.0, 1.0, 1.0, 1.0, 1.0, 1.0, 1.0, 1.0, 1.0, 1.0, 1.0, 1.0, 1.0, 1.0, 1.0, 1.0, 1.0, 1.0, 1.0, 1.0, 1.0, 1.0, 1.0, 1.0, 1.0, 1.0, 1.0, 1.0, 1.0, 1.0, 1.0, 1.0, 1.0, 1.0, 1.0, 1.0, 1.0, 1.0, 1.0, 1.0, 1.0, 1.0, 1.0, 1.0, 1.0, 1.0, 1.0, 1.0, 1.0, 1.0, 1.0, 1.0, 1.0, 1.0, 1.0, 1.0, 1.0, 1.0, 1.0, 1.0, 1.0, 1.0, 1.0, 1.0, 1.0, 1.0, 1.0, 1.0, 1.0, 1.0, 1.0, 1.0, 1.0, 1.0, 1.0, 1.0, 1.0, 1.0, 1.0, 1.0, 1.0, 1.0, 1.0, 1.0, 1.0, 1.0, 1.0, 1.0, 1.0, 1.0, 1.0, 1.0, 1.0, 1.0, 1.0, 1.0, 1.0, 1.0, 1.0, 1.0, 1.0, 1.0, 1.0, 1.0, 1.0, 1.0, 1.0, 1.0, 1.0, 1.0, 1.0, 1.0, 1.0, 1.0, 1.0, 1.0, 1.0, 1.0, 1.0, 1.0, 1.0, 1.0, 1.0, 1.0, 1.0, 1.0, 1.0, 1.0, 1.0, 1.0, 1.0, 1.0, 1.0, 1.0, 1.0, 1.0, 1.0, 1.0, 1.0, 1.0, 1.0, 1.0, 1.0, 1.0, 1.0, 1.0, 1.0, 1.0, 1.0, 1.0, 1.0, 1.0, 1.0, 1.0, 1.0, 1.0, 1.0, 1.0, 1.0, 1.0, 1.0, 1.0, 1.0, 1.0, 1.0, 1.0, 1.0, 1.0, 1.0, 1.0, 1.0, 1.0, 1.0, 1.0, 1.0, 1.0, 1.0, 1.0, 1.0, 1.0, 1.0, 1.0, 1.0, 1.0, 1.0, 1.0, 1.0, 1.0, 1.0, 1.0, 1.0, 1.0, 1.0, 1.0, 1.0, 1.0, 1.0, 1.0, 1.0, 1.0, 1.0, 1.0, 1.0, 1.0, 1.0, 1.0, 1.0, 1.0, 1.0, 1.0, 1.0, 1.0, 1.0, 1.0, 1.0, 1.0, 1.0, 1.0, 1.0, 1.0, 1.0, 1.0, 1.0, 1.0, 1.0, 1.0, 1.0, 1.0, 1.0, 1.0, 1.0, 1.0, 1.0, 1.0, 1.0, 1.0, 1.0, 1.0, 1.0, 1.0, 1.0, 1.0, 1.0, 1.0, 1.0, 1.0, 1.0, 1.0, 1.0, 1.0, 1.0, 1.0, 1.0, 1.0, 1.0, 1.0, 1.0, 1.0, 1.0, 1.0, 1.0, 1.0, 1.0, 1.0, 1.0, 1.0, 1.0, 1.0, 1.0, 1.0, 1.0, 1.0, 1.0, 1.0, 1.0, 1.0, 1.0, 1.0, 1.0, 1.0, 1.0, 1.0, 1.0, 1.0, 1.0, 1.0, 1.0, 1.0, 1.0, 1.0, 1.0, 1.0, 1.0, 1.0, 1.0, 1.0, 1.0, 1.0, 1.0, 1.0, 1.0, 1.0, 1.0, 1.0, 1.0, 1.0, 1.0, 1.0, 1.0, 1.0, 1.0, 1.0, 1.0, 1.0, 1.0, 1.0, 1.0, 1.0, 1.0, 1.0, 1.0, 1.0, 1.0, 1.0, 1.0, 1.0, 1.0, 1.0, 1.0, 1.0, 1.0, 1.0, 1.0, 1.0, 1.0, 1.0, 1.0, 1.0, 1.0, 1.0, 1.0, 1.0, 1.0, 1.0, 1.0, 1.0, 1.0, 1.0, 1.0, 1.0, 1.0, 1.0, 1.0, 1.0, 1.0, 1.0, 1.0, 1.0, 1.0, 1.0, 1.0, 1.0, 1.0, 1.0, 1.0, 1.0, 1.0, 1.0, 1.0, 1.0, 1.0, 1.0, 1.0, 1.0, 1.0, 1.0, 1.0, 1.0, 1.0, 1.0, 1.0, 1.0, 1.0, 1.0, 1.0, 1.0, 1.0, 1.0, 1.0, 1.0, 1.0, 1.0, 1.0, 1.0, 1.0, 1.0, 1.0, 1.0, 1.0, 1.0, 1.0, 1.0, 1.0, 1.0, 1.0, 1.0, 1.0, 1.0, 1.0, 1.0, 1.0, 1.0, 1.0, 1.0, 1.0, 1.0, 1.0, 1.0, 1.0, 1.0, 1.0, 1.0, 1.0, 1.0, 1.0, 1.0, 1.0, 1.0, 1.0, 1.0, 1.0, 1.0, 1.0, 1.0, 1.0, 1.0, 1.0, 1.0, 1.0, 1.0, 1.0, 1.0, 1.0, 1.0, 1.0, 1.0, 1.0, 1.0, 1.0, 1.0, 1.0, 1.0, 1.0, 1.0, 1.0, 1.0, 1.0, 1.0, 1.0, 1.0, 1.0, 1.0, 1.0, 1.0, 1.0, 1.0, 1.0, 1.0, 1.0, 1.0, 1.0, 1.0, 1.0, 1.0, 1.0, 1.0, 1.0, 1.0, 1.0, 1.0, 1.0, 1.0, 1.0, 1.0, 1.0, 1.0, 1.0, 1.0, 1.0, 1.0, 1.0, 1.0, 1.0, 1.0, 1.0, 1.0, 1.0, 1.0, 1.0, 1.0, 1.0, 1.0, 1.0, 1.0, 1.0, 1.0, 1.0, 1.0, 1.0, 1.0, 1.0, 1.0, 1.0, 1.0, 1.0, 1.0, 1.0, 1.0, 1.0, 1.0, 1.0, 1.0, 1.0, 1.0, 1.0, 1.0, 1.0, 1.0, 1.0, 1.0, 1.0, 1.0, 1.0, 1.0, 1.0, 1.0, 1.0, 1.0, 1.0, 1.0, 1.0, 1.0, 1.0, 1.0, 1.0, 1.0, 1.0, 1.0, 1.0, 1.0, 1.0, 1.0, 1.0, 1.0, 1.0, 1.0, 1.0, 1.0, 1.0, 1.0, 1.0, 1.0, 1.0, 1.0, 1.0, 1.0, 1.0, 1.0, 1.0, 1.0, 1.0, 1.0, 1.0, 1.0, 1.0, 1.0, 1.0, 1.0, 1.0, 1.0, 1.0, 1.0, 1.0, 1.0, 1.0, 1.0, 1.0, 1.0, 1.0, 1.0, 1.0, 1.0, 1.0, 1.0, 1.0, 1.0, 1.0, 1.0, 1.0, 1.0, 1.0, 1.0, 1.0, 1.0, 1.0, 1.0, 1.0, 1.0, 1.0, 1.0, 1.0, 1.0, 1.0, 1.0, 1.0, 1.0, 1.0, 1.0, 1.0, 1.0, 1.0, 1.0, 1.0, 1.0, 1.0, 1.0, 1.0, 1.0, 1.0, 1.0, 1.0, 1.0, 1.0, 1.0, 1.0, 1.0, 1.0, 1.0, 1.0, 1.0, 1.0, 1.0, 1.0, 1.0, 1.0, 1.0, 1.0, 1.0, 1.0, 1.0, 1.0, 1.0, 1.0, 1.0, 1.0, 1.0, 1.0, 1.0, 1.0, 1.0, 1.0, 1.0, 1.0, 1.0, 1.0, 1.0, 1.0, 1.0, 1.0, 1.0, 1.0, 1.0, 1.0, 1.0, 1.0, 1.0, 1.0, 1.0, 1.0, 1.0, 1.0, 1.0, 1.0, 1.0, 1.0, 1.0, 1.0, 1.0, 1.0, 1.0, 1.0, 1.0, 1.0, 1.0, 1.0, 1.0, 1.0, 1.0, 1.0, 1.0, 1.0, 1.0, 1.0, 1.0, 1.0, 1.0, 1.0, 1.0, 1.0, 1.0, 1.0, 1.0, 1.0, 1.0, 1.0, 1.0, 1.0, 1.0, 1.0, 1.0, 1.0, 1.0, 1.0, 1.0, 1.0, 1.0, 1.0, 1.0, 1.0, 1.0, 1.0, 1.0, 1.0, 1.0, 1.0, 1.0, 1.0, 1.0, 1.0, 1.0, 1.0, 1.0, 1.0, 1.0, 1.0, 1.0, 1.0, 1.0, 1.0, 1.0, 1.0, 1.0, 1.0, 1.0, 1.0, 1.0, 1.0, 1.0, 1.0, 1.0, 1.0, 1.0, 1.0, 1.0, 1.0, 1.0, 1.0, 1.0, 1.0, 1.0, 1.0, 1.0, 1.0, 1.0, 1.0, 1.0, 1.0, 1.0, 1.0, 1.0, 1.0, 1.0, 1.0, 1.0, 1.0, 1.0, 1.0, 1.0, 1.0, 1.0, 1.0, 1.0, 1.0, 1.0, 1.0, 1.0, 1.0, 1.0, 1.0, 1.0, 1.0, 1.0, 1.0, 1.0, 1.0, 1.0, 1.0, 1.0, 1.0, 1.0, 1.0, 1.0, 1.0, 1.0, 1.0, 1.0, 1.0, 1.0, 1.0, 1.0, 1.0, 1.0, 1.0, 1.0, 1.0, 1.0, 1.0, 1.0, 1.0, 1.0, 1.0, 1.0, 1.0, 1.0, 1.0, 1.0, 1.0, 1.0, 1.0, 1.0, 1.0, 1.0, 1.0, 1.0, 1.0, 1.0, 1.0, 1.0, 1.0, 1.0, 1.0, 1.0, 1.0, 1.0, 1.0, 1.0, 1.0, 1.0, 1.0, 1.0, 1.0, 1.0, 1.0, 1.0, 1.0, 1.0, 1.0, 1.0, 1.0, 1.0, 1.0, 1.0, 1.0, 1.0, 1.0, 1.0, 1.0, 1.0, 1.0, 1.0, 1.0, 1.0, 1.0, 1.0, 1.0, 1.0, 1.0, 1.0, 1.0, 1.0, 1.0, 1.0, 1.0, 1.0, 1.0, 1.0, 1.0, 1.0, 1.0, 1.0, 1.0, 1.0, 1.0, 1.0, 1.0, 1.0, 1.0, 1.0, 1.0, 1.0, 1.0, 1.0, 1.0, 1.0, 1.0, 1.0, 1.0, 1.0, 1.0, 1.0, 1.0, 1.0, 1.0, 1.0, 1.0, 1.0, 1.0, 1.0, 1.0, 1.0, 1.0, 1.0, 1.0, 1.0, 1.0, 1.0, 1.0, 1.0, 1.0, 1.0, 1.0, 1.0, 1.0, 1.0, 1.0, 1.0, 1.0, 1.0, 1.0, 1.0, 1.0, 1.0, 1.0, 1.0, 1.0, 1.0, 1.0, 1.0, 1.0, 1.0, 1.0, 1.0, 1.0, 1.0, 1.0, 1.0, 1.0, 1.0, 1.0, 1.0, 1.0, 1.0, 1.0, 1.0, 1.0, 1.0, 1.0, 1.0, 1.0, 1.0, 1.0, 1.0, 1.0, 1.0, 1.0, 1.0, 1.0, 1.0, 1.0, 1.0, 1.0, 1.0, 1.0, 1.0, 1.0, 1.0, 1.0, 1.0, 1.0, 1.0, 1.0, 1.0, 1.0, 1.0, 1.0, 1.0, 1.0, 1.0, 1.0, 1.0, 1.0, 1.0, 1.0, 1.0, 1.0, 1.0, 1.0, 1.0, 1.0, 1.0, 1.0, 1.0, 1.0, 1.0, 1.0, 1.0, 1.0, 1.0, 1.0, 1.0, 1.0, 1.0, 1.0, 1.0, 1.0, 1.0, 1.0, 1.0, 1.0, 1.0, 1.0, 1.0, 1.0, 1.0, 1.0, 1.0, 1.0, 1.0, 1.0, 1.0, 1.0, 1.0, 1.0, 1.0, 1.0, 1.0, 1.0, 1.0, 1.0, 1.0, 1.0, 1.0, 1.0, 1.0, 1.0, 1.0, 1.0, 1.0, 1.0, 1.0, 1.0, 1.0, 1.0, 1.0, 1.0, 1.0, 1.0, 1.0, 1.0, 1.0, 1.0, 1.0, 1.0, 1.0, 1.0, 1.0, 1.0, 1.0, 1.0, 1.0, 1.0, 1.0, 1.0, 1.0, 1.0, 1.0, 1.0, 1.0, 1.0, 1.0, 1.0, 1.0, 1.0, 1.0, 1.0, 1.0, 1.0, 1.0, 1.0, 1.0, 1.0, 1.0, 1.0, 1.0, 1.0, 1.0, 1.0, 1.0, 1.0, 1.0, 1.0, 1.0, 1.0, 1.0, 1.0, 1.0, 1.0, 1.0, 1.0, 1.0, 1.0, 1.0, 1.0, 1.0, 1.0, 1.0, 1.0, 1.0, 1.0, 1.0, 1.0, 1.0, 1.0, 1.0, 1.0, 1.0, 1.0, 1.0, 1.0, 1.0, 1.0, 1.0, 1.0, 1.0, 1.0, 1.0, 1.0, 1.0, 1.0, 1.0, 1.0, 1.0, 1.0, 1.0, 1.0, 1.0, 1.0, 1.0, 1.0, 1.0, 1.0, 1.0, 1.0, 1.0, 1.0, 1.0, 1.0, 1.0, 1.0, 1.0, 1.0, 1.0, 1.0, 1.0, 1.0, 1.0, 1.0, 1.0, 1.0, 1.0, 1.0, 1.0, 1.0, 1.0, 1.0, 1.0, 1.0, 1.0, 1.0, 1.0, 1.0, 1.0, 1.0, 1.0, 1.0, 1.0, 1.0, 1.0, 1.0, 1.0, 1.0, 1.0, 1.0, 1.0, 1.0, 1.0, 1.0, 1.0, 1.0, 1.0, 1.0, 1.0, 1.0, 1.0, 1.0, 1.0, 1.0, 1.0, 1.0, 1.0, 1.0, 1.0, 1.0, 1.0, 1.0, 1.0, 1.0, 1.0, 1.0, 1.0, 1.0, 1.0, 1.0, 1.0, 1.0, 1.0, 1.0, 1.0, 1.0, 1.0, 1.0, 1.0, 1.0, 1.0, 1.0, 1.0, 1.0, 1.0, 1.0, 1.0, 1.0, 1.0, 1.0, 1.0, 1.0, 1.0, 1.0, 1.0, 1.0, 1.0, 1.0, 1.0, 1.0, 1.0, 1.0, 1.0, 1.0, 1.0, 1.0, 1.0, 1.0, 1.0, 1.0, 1.0, 1.0, 1.0, 1.0, 1.0, 1.0, 1.0, 1.0, 1.0, 1.0, 1.0, 1.0, 1.0, 1.0, 1.0, 1.0, 1.0, 1.0, 1.0, 1.0, 1.0, 1.0, 1.0, 1.0, 1.0, 1.0, 1.0, 1.0, 1.0, 1.0, 1.0, 1.0, 1.0, 1.0, 1.0, 1.0, 1.0, 1.0, 1.0, 1.0, 1.0, 1.0, 1.0, 1.0, 1.0, 1.0, 1.0, 1.0, 1.0, 1.0, 1.0, 1.0, 1.0, 1.0, 1.0, 1.0, 1.0, 1.0, 1.0, 1.0, 1.0, 1.0, 1.0, 1.0, 1.0, 1.0, 1.0, 1.0, 1.0, 1.0, 1.0, 1.0, 1.0, 1.0, 1.0, 1.0, 1.0, 1.0, 1.0, 1.0, 1.0, 1.0, 1.0, 1.0, 1.0, 1.0, 1.0, 1.0, 1.0, 1.0, 1.0, 1.0, 1.0, 1.0, 1.0, 1.0, 1.0, 1.0, 1.0, 1.0, 1.0, 1.0, 1.0, 1.0, 1.0, 1.0, 1.0, 1.0, 1.0, 1.0, 1.0, 1.0, 1.0, 1.0, 1.0, 1.0, 1.0, 1.0, 1.0, 1.0, 1.0, 1.0, 1.0, 1.0, 1.0, 1.0, 1.0, 1.0, 1.0, 1.0, 1.0, 1.0, 1.0, 1.0, 1.0, 1.0, 1.0, 1.0, 1.0, 1.0, 1.0, 1.0, 1.0, 1.0, 1.0, 1.0, 1.0, 1.0, 1.0, 1.0, 1.0, 1.0, 1.0, 1.0, 1.0, 1.0, 1.0, 1.0, 1.0, 1.0, 1.0, 1.0, 1.0, 1.0, 1.0, 1.0, 1.0, 1.0, 1.0, 1.0, 1.0, 1.0, 1.0, 1.0, 1.0, 1.0, 1.0, 1.0, 1.0, 1.0, 1.0, 1.0, 1.0, 1.0, 1.0, 1.0, 1.0, 1.0, 1.0, 1.0, 1.0, 1.0, 1.0, 1.0, 1.0, 1.0, 1.0, 1.0, 1.0, 1.0, 1.0, 1.0, 1.0, 1.0, 1.0, 1.0, 1.0, 1.0, 1.0, 1.0, 1.0, 1.0, 1.0, 1.0, 1.0, 1.0, 1.0, 1.0, 1.0, 1.0, 1.0, 1.0, 1.0, 1.0, 1.0, 1.0, 1.0, 1.0, 1.0, 1.0, 1.0, 1.0, 1.0, 1.0, 1.0, 1.0, 1.0, 1.0, 1.0, 1.0, 1.0, 1.0, 1.0, 1.0, 1.0, 1.0, 1.0, 1.0, 1.0, 1.0, 1.0, 1.0, 1.0, 1.0, 1.0, 1.0, 1.0, 1.0, 1.0, 1.0, 1.0, 1.0, 1.0, 1.0, 1.0, 1.0, 1.0, 1.0, 1.0, 1.0, 1.0, 1.0, 1.0, 1.0, 1.0, 1.0, 1.0, 1.0, 1.0, 1.0, 1.0, 1.0, 1.0, 1.0, 1.0, 1.0, 1.0, 1.0, 1.0, 1.0, 1.0, 1.0, 1.0, 1.0, 1.0, 1.0, 1.0, 1.0, 1.0, 1.0, 1.0, 1.0, 1.0, 1.0, 1.0, 1.0, 1.0, 1.0, 1.0, 1.0, 1.0, 1.0, 1.0, 1.0, 1.0, 1.0, 1.0, 1.0, 1.0, 1.0, 1.0, 1.0, 1.0, 1.0, 1.0, 1.0, 1.0, 1.0, 1.0, 1.0, 1.0, 1.0, 1.0, 1.0, 1.0, 1.0, 1.0, 1.0, 1.0, 1.0, 1.0, 1.0, 1.0, 1.0, 1.0, 1.0, 1.0, 1.0, 1.0, 1.0, 1.0, 1.0, 1.0, 1.0, 1.0, 1.0, 1.0, 1.0, 1.0, 1.0, 1.0, 1.0, 1.0, 1.0, 1.0, 1.0, 1.0, 1.0, 1.0, 1.0, 1.0, 1.0, 1.0, 1.0, 1.0, 1.0, 1.0, 1.0, 1.0, 1.0, 1.0, 1.0, 1.0, 1.0, 1.0, 1.0, 1.0, 1.0, 1.0, 1.0, 1.0, 1.0, 1.0, 1.0, 1.0, 1.0, 1.0, 1.0, 1.0, 1.0, 1.0, 1.0, 1.0, 1.0, 1.0, 1.0, 1.0, 1.0, 1.0, 1.0, 1.0, 1.0, 1.0, 1.0, 1.0, 1.0, 1.0, 1.0, 1.0, 1.0, 1.0, 1.0, 1.0, 1.0, 1.0, 1.0, 1.0, 1.0, 1.0, 1.0, 1.0, 1.0, 1.0, 1.0, 1.0, 1.0, 1.0, 1.0, 1.0, 1.0, 1.0, 1.0, 1.0, 1.0, 1.0, 1.0, 1.0, 1.0, 1.0, 1.0, 1.0, 1.0, 1.0, 1.0, 1.0, 1.0, 1.0, 1.0, 1.0, 1.0, 1.0, 1.0, 1.0, 1.0, 1.0, 1.0, 1.0, 1.0, 1.0, 1.0, 1.0, 1.0, 1.0, 1.0, 1.0, 1.0, 1.0, 1.0, 1.0, 1.0, 1.0, 1.0, 1.0, 1.0, 1.0, 1.0, 1.0, 1.0, 1.0, 1.0, 1.0, 1.0, 1.0, 1.0, 1.0, 1.0, 1.0, 1.0, 1.0, 1.0, 1.0, 1.0, 1.0, 1.0, 1.0, 1.0, 1.0, 1.0, 1.0, 1.0, 1.0, 1.0, 1.0, 1.0, 1.0, 1.0, 1.0, 1.0, 1.0, 1.0, 1.0, 1.0, 1.0, 1.0, 1.0, 1.0, 1.0, 1.0, 1.0, 1.0, 1.0, 1.0, 1.0, 1.0, 1.0, 1.0, 1.0, 1.0, 1.0, 1.0, 1.0, 1.0, 1.0, 1.0, 1.0, 1.0, 1.0, 1.0, 1.0, 1.0, 1.0, 1.0, 1.0, 1.0, 1.0, 1.0, 1.0, 1.0, 1.0, 1.0, 1.0, 1.0, 1.0, 1.0, 1.0, 1.0, 1.0, 1.0, 1.0, 1.0, 1.0, 1.0, 1.0, 1.0, 1.0, 1.0, 1.0, 1.0, 1.0, 1.0, 1.0, 1.0, 1.0, 1.0, 1.0, 1.0, 1.0, 1.0, 1.0, 1.0, 1.0, 1.0, 1.0, 1.0, 1.0, 1.0, 1.0, 1.0, 1.0, 1.0, 1.0, 1.0, 1.0, 1.0, 1.0, 1.0, 1.0, 1.0, 1.0, 1.0, 1.0, 1.0, 1.0])
me_simplerrig.materials.append(mat_npcs)
me_simplerrig.use_remesh_preserve_volume = False
me_simplerrig.use_remesh_preserve_attributes = False
me_simplerrig.use_mirror_x = True
me_simplerrig.auto_texspace = False
me_simplerrig.update()
arm_simplerrig = bpy.data.armatures.new('simplerrig')  # bones are not reproduced

# ---- objects
ob_malenpc19 = bpy.data.objects.new('malenpc19', me_simplerrig)
ob_simplerrig = bpy.data.objects.new('simplerrig', arm_simplerrig)

# ---- transforms, parenting, visibility, modifiers, constraints
ob_malenpc19.parent = ob_simplerrig
ob_malenpc19.location = (0.0, 0.0, 0.0)
ob_malenpc19.lineart.crease_threshold = 0.0
ob_malenpc19.use_mesh_mirror_x = True
_vg = ob_malenpc19.vertex_groups.new(name='head')
for _i, _w in zip([0, 2, 33, 35, 36, 37, 38, 39, 40, 41, 42, 43, 44, 45, 46, 47, 52, 54, 86, 88, 89, 92, 95, 96, 97, 98, 99, 100, 101, 102, 103, 104, 105, 106, 107, 108, 109, 110, 111, 112, 113], [0.0, 0.007632, 0.003816, 0.01588, 1.0, 1.0, 1.0, 1.0, 1.0, 1.0, 1.0, 1.0, 1.0, 1.0, 1.0, 1.0, 0.0, 0.007632, 0.003816, 0.01588, 0.3154, 1.0, 1.0, 1.0, 1.0, 1.0, 1.0, 1.0, 1.0, 1.0, 1.0, 1.0, 1.0, 1.0, 1.0, 1.0, 1.0, 1.0, 1.0, 1.0, 1.0]): _vg.add([_i], _w, 'REPLACE')
_vg = ob_malenpc19.vertex_groups.new(name='upperribcage')
for _i, _w in zip([0, 2, 3, 19, 33, 35, 36, 37, 38, 39, 40, 41, 42, 43, 44, 45, 46, 47, 52, 54, 55, 71, 86, 88, 89, 92, 94, 95, 96, 97, 98, 99, 100, 101, 102, 103, 104, 105, 106, 107, 108, 109, 110, 111, 112, 113], [0.1862, 1.0, 1.0, 0.0, 0.5, 0.1862, 0.1862, 0.1862, 0.1862, 0.1862, 0.1862, 0.1862, 0.2647, 0.2647, 0.2647, 0.2254, 0.1862, 0.2647, 0.1862, 1.0, 1.0, 0.0, 0.5, 0.1862, 0.3431, 0.9847, 0.5, 0.3431, 0.3431, 0.3431, 0.3431, 0.3431, 0.3431, 0.3431, 0.1862, 0.1862, 0.1862, 0.1862, 0.1862, 0.1862, 0.2647, 0.2647, 0.2647, 0.2647, 0.2254, 0.1862]): _vg.add([_i], _w, 'REPLACE')
_vg = ob_malenpc19.vertex_groups.new(name='shoulderRight')
for _i, _w in zip([0, 2, 3, 19, 35, 36, 37, 38, 39, 40, 41, 46, 71, 88, 89, 92, 94, 95, 96, 97, 98, 99, 100, 101, 102, 103, 104, 105, 106, 107, 113], [1.0, 0.0, 1.0, 1.0, 0.0, 0.0, 0.0, 0.0, 0.0, 0.0, 0.0, 0.0, 0.0, 0.0, 0.0, 0.0, 0.0, 0.0, 0.0, 0.0, 0.0, 0.0, 0.0, 0.0, 0.0, 0.0, 0.0, 0.0, 0.0, 0.0, 0.0]): _vg.add([_i], _w, 'REPLACE')
_vg = ob_malenpc19.vertex_groups.new(name='shoulderLeft')
for _i, _w in zip([19, 35, 36, 37, 38, 39, 40, 41, 46, 52, 54, 55, 71, 88, 89, 92, 94, 95, 96, 97, 98, 99, 100, 101, 102, 103, 104, 105, 106, 107, 113], [0.0, 0.0, 0.0, 0.0, 0.0, 0.0, 0.0, 0.0, 0.0, 1.0, 0.0, 1.0, 1.0, 0.0, 0.0, 0.0, 0.0, 0.0, 0.0, 0.0, 0.0, 0.0, 0.0, 0.0, 0.0, 0.0, 0.0, 0.0, 0.0, 0.0, 0.0]): _vg.add([_i], _w, 'REPLACE')
_vg = ob_malenpc19.vertex_groups.new(name='upperarmRight')
for _i, _w in zip([0, 2, 3, 16, 17, 18, 19, 33, 35, 36, 37, 38, 39, 40, 41, 46, 94], [0.9543, 1.0, 0.0, 1.0, 1.0, 1.0, 1.0, 1.0, 0.0, 0.0, 0.0, 0.0, 0.0, 0.0, 0.0, 0.0, 0.0]): _vg.add([_i], _w, 'REPLACE')
_vg = ob_malenpc19.vertex_groups.new(name='upperarmLeft')
for _i, _w in zip([52, 54, 55, 68, 69, 70, 71, 86, 88, 94, 102, 103, 104, 105, 106, 107, 113], [0.9543, 1.0, 0.0, 1.0, 1.0, 1.0, 1.0, 1.0, 0.0, 0.0, 0.0, 0.0, 0.0, 0.0, 0.0, 0.0, 0.0]): _vg.add([_i], _w, 'REPLACE')
_vg = ob_malenpc19.vertex_groups.new(name='lowerarmRight')
for _i, _w in zip([16, 17, 18, 20, 21, 22, 33], [0.9978, 1.0, 0.9988, 1.0, 1.0, 1.0, 0.2239]): _vg.add([_i], _w, 'REPLACE')
_vg = ob_malenpc19.vertex_groups.new(name='lowerarmLeft')
for _i, _w in zip([68, 69, 70, 72, 73, 74, 86], [0.9978, 1.0, 0.9988, 1.0, 1.0, 1.0, 0.2239]): _vg.add([_i], _w, 'REPLACE')
_vg = ob_malenpc19.vertex_groups.new(name='palmRight')
for _i, _w in zip([20, 21, 22, 23, 24, 25], [0.4445, 0.9966, 1.0, 1.0, 1.0, 0.9971]): _vg.add([_i], _w, 'REPLACE')
_vg = ob_malenpc19.vertex_groups.new(name='palmLeft')
for _i, _w in zip([72, 73, 74, 75, 76, 77], [0.4445, 0.9966, 1.0, 1.0, 1.0, 0.9971]): _vg.add([_i], _w, 'REPLACE')
_vg = ob_malenpc19.vertex_groups.new(name='thumbbaseRight')
for _i, _w in zip([24, 25, 30, 32], [0.1163, 0.9795, 1.0, 1.0]): _vg.add([_i], _w, 'REPLACE')
_vg = ob_malenpc19.vertex_groups.new(name='thumbbaseLeft')
for _i, _w in zip([76, 77, 82, 84], [0.1163, 0.9795, 1.0, 1.0]): _vg.add([_i], _w, 'REPLACE')
_vg = ob_malenpc19.vertex_groups.new(name='thumbRight')
for _i, _w in zip([25, 30, 31, 32], [1.0, 1.0, 1.0, 1.0]): _vg.add([_i], _w, 'REPLACE')
_vg = ob_malenpc19.vertex_groups.new(name='thumbLeft')
for _i, _w in zip([77, 82, 83, 84], [1.0, 1.0, 1.0, 1.0]): _vg.add([_i], _w, 'REPLACE')
_vg = ob_malenpc19.vertex_groups.new(name='fingerbaseRight')
for _i, _w in zip([23, 24, 25, 26, 27, 28], [1.0, 1.0, 0.9995, 1.0, 0.9989, 0.9859]): _vg.add([_i], _w, 'REPLACE')
_vg = ob_malenpc19.vertex_groups.new(name='fingerbaseLeft')
for _i, _w in zip([75, 76, 77, 78, 79, 80], [1.0, 1.0, 0.9995, 1.0, 0.9989, 0.9859]): _vg.add([_i], _w, 'REPLACE')
_vg = ob_malenpc19.vertex_groups.new(name='fingertipsRight')
for _i, _w in zip([26, 27, 28, 29], [1.0, 1.0, 1.0, 1.0]): _vg.add([_i], _w, 'REPLACE')
_vg = ob_malenpc19.vertex_groups.new(name='fingertipsLeft')
for _i, _w in zip([78, 79, 80, 81], [1.0, 1.0, 1.0, 1.0]): _vg.add([_i], _w, 'REPLACE')
_vg = ob_malenpc19.vertex_groups.new(name='lowerribcage')
for _i, _w in zip([0, 2, 3, 16, 19, 33, 35, 36, 37, 38, 39, 40, 41, 42, 43, 44, 45, 46, 47, 52, 54, 55, 68, 71, 86, 88, 89, 91, 92, 94, 95, 96, 97, 98, 99, 100, 101, 102, 103, 104, 105, 106, 107, 108, 109, 110, 111, 112, 113], [1.0, 0.9994, 0.9788, 0.0, 1.0, 0.0, 1.0, 0.0, 0.0, 0.0, 0.0, 0.0, 0.0, 0.0, 0.0, 0.0, 0.0, 0.0, 0.0, 1.0, 0.9994, 0.9788, 0.0, 1.0, 0.0, 1.0, 1.0, 1.0, 1.0, 1.0, 0.0, 0.0, 0.0, 0.0, 0.0, 0.0, 0.0, 0.0, 0.0, 0.0, 0.0, 0.0, 0.0, 0.0, 0.0, 0.0, 0.0, 0.0, 0.0]): _vg.add([_i], _w, 'REPLACE')
_vg = ob_malenpc19.vertex_groups.new(name='lowerback')
for _i, _w in zip([1, 2, 4, 5, 53, 54, 56, 57, 85, 90, 91, 93, 94], [0.0, 0.0, 1.0, 0.0, 0.0, 0.0, 1.0, 0.0, 0.6472, 1.0, 1.0, 1.0, 0.0]): _vg.add([_i], _w, 'REPLACE')
_vg = ob_malenpc19.vertex_groups.new(name='thighLeft')
for _i, _w in zip([4, 5, 7, 16, 17, 19, 20, 21, 23, 24, 27, 36, 37, 38, 39, 40, 41, 42, 43, 44, 45, 46, 47, 53, 56, 57, 58, 59, 60, 63, 64, 65, 66, 67, 85, 87, 89, 90, 93, 94, 95, 96, 97, 98, 99, 100, 101, 103, 104, 105, 106, 107, 108, 109, 110, 111, 112, 113, 114, 115, 116, 117], [0.0, 0.0, 0.0, 0.0, 0.0, 0.0, 0.0, 0.0, 0.0, 0.0, 0.0, 0.0, 0.0, 0.0, 0.0, 0.0, 0.0, 0.0, 0.0, 0.0, 0.0, 0.0, 0.0, 1.0, 0.7054, 1.0, 1.0, 1.0, 0.0, 0.0, 0.0, 0.0, 0.0, 0.0, 0.2845, 1.0, 0.03805, 0.06957, 1.0, 0.07611, 0.0, 0.0, 0.0, 0.0, 0.0, 0.0, 0.0, 0.0, 0.0, 0.0, 0.0, 0.0, 0.0, 0.0, 0.0, 0.0, 0.0, 0.0, 1.0, 0.9626, 1.0, 0.1098]): _vg.add([_i], _w, 'REPLACE')
_vg = ob_malenpc19.vertex_groups.new(name='thighRight')
for _i, _w in zip([1, 4, 5, 6, 7, 8, 11, 12, 13, 14, 15, 34, 37, 38, 39, 40, 41, 42, 43, 44, 45, 46, 47, 48, 49, 50, 51, 56, 57, 59, 68, 69, 71, 72, 73, 75, 76, 79, 85, 89, 90, 93, 94, 95, 96, 97, 98, 99, 100, 101, 102, 103, 104, 105, 106, 107, 108, 109, 110, 111, 112, 113], [1.0, 0.7054, 1.0, 1.0, 1.0, 0.0, 0.0, 0.0, 0.0, 0.0, 0.0, 1.0, 0.0, 0.0, 0.0, 0.0, 0.0, 0.0, 0.0, 0.0, 0.0, 0.0, 0.0, 1.0, 0.9626, 1.0, 0.1098, 0.0, 0.0, 0.0, 0.0, 0.0, 0.0, 0.0, 0.0, 0.0, 0.0, 0.0, 0.2845, 0.03805, 0.06957, 1.0, 0.07611, 0.0, 0.0, 0.0, 0.0, 0.0, 0.0, 0.0, 0.0, 0.0, 0.0, 0.0, 0.0, 0.0, 0.0, 0.0, 0.0, 0.0, 0.0, 0.0]): _vg.add([_i], _w, 'REPLACE')
_vg = ob_malenpc19.vertex_groups.new(name='shinRight')
for _i, _w in zip([0, 1, 5, 6, 7, 8, 9, 10, 11, 12, 13, 14, 15, 19, 34, 35, 36, 37, 38, 39, 40, 41, 42, 43, 44, 45, 46, 47, 48, 49, 50, 51, 52, 57, 68, 69, 71, 72, 73, 75, 76, 79, 85, 86, 88, 92, 95, 96, 97, 98, 99, 100, 101, 102, 103, 104, 105, 106, 107, 108, 109, 110, 111, 112, 113], [0.0, 0.0, 0.0, 0.8761, 0.0, 1.0, 0.4318, 1.0, 0.401, 0.0, 0.0, 0.0, 0.0, 0.0, 1.0, 0.0, 0.0, 0.0, 0.0, 0.0, 0.0, 0.0, 0.0, 0.0, 0.0, 0.0, 0.0, 0.0, 1.0, 1.0, 1.0, 1.0, 0.0, 0.0, 0.0, 0.0, 0.0, 0.0, 0.0, 0.0, 0.0, 0.0, 0.09089, 0.0, 0.0, 0.0, 0.0, 0.0, 0.0, 0.0, 0.0, 0.0, 0.0, 0.0, 0.0, 0.0, 0.0, 0.0, 0.0, 0.0, 0.0, 0.0, 0.0, 0.0, 0.0]): _vg.add([_i], _w, 'REPLACE')
_vg = ob_malenpc19.vertex_groups.new(name='shinLeft')
for _i, _w in zip([0, 5, 16, 17, 19, 20, 21, 23, 24, 27, 33, 35, 36, 37, 38, 39, 40, 41, 42, 43, 44, 45, 46, 47, 52, 53, 57, 58, 59, 60, 61, 62, 63, 64, 65, 66, 67, 71, 85, 87, 88, 92, 95, 96, 97, 98, 99, 100, 101, 102, 103, 104, 105, 106, 107, 108, 109, 110, 111, 112, 113, 114, 115, 116, 117], [0.0, 0.0, 0.0, 0.0, 0.0, 0.0, 0.0, 0.0, 0.0, 0.0, 0.0, 0.0, 0.0, 0.0, 0.0, 0.0, 0.0, 0.0, 0.0, 0.0, 0.0, 0.0, 0.0, 0.0, 0.0, 0.0, 0.0, 0.8761, 0.0, 1.0, 0.4318, 1.0, 0.401, 0.0, 0.0, 0.0, 0.0, 0.0, 0.09089, 1.0, 0.0, 0.0, 0.0, 0.0, 0.0, 0.0, 0.0, 0.0, 0.0, 0.0, 0.0, 0.0, 0.0, 0.0, 0.0, 0.0, 0.0, 0.0, 0.0, 0.0, 0.0, 1.0, 1.0, 1.0, 1.0]): _vg.add([_i], _w, 'REPLACE')
_vg = ob_malenpc19.vertex_groups.new(name='tarsalRight')
_vg.add([12, 13, 14, 15], 1.0, 'REPLACE')
_vg = ob_malenpc19.vertex_groups.new(name='tarsalLeft')
_vg.add([64, 65, 66, 67], 1.0, 'REPLACE')
_vg = ob_malenpc19.vertex_groups.new(name='toesRight')
_vg.add([13, 14, 15], 1.0, 'REPLACE')
_vg = ob_malenpc19.vertex_groups.new(name='toesLeft')
_vg.add([65, 66, 67], 1.0, 'REPLACE')
_vg = ob_malenpc19.vertex_groups.new(name='toeRight')
for _i, _w in zip([5, 7, 8, 9, 10, 11, 12, 13, 14, 15, 34, 36, 37, 38, 39, 40, 41, 42, 43, 44, 46, 47, 48, 49, 50, 51, 68, 71, 95, 96, 97, 98, 99, 100, 101, 102, 103, 104, 106, 107, 108, 109, 110, 111, 112], [0.0, 0.0, 1.0, 1.0, 1.0, 1.0, 1.0, 1.0, 1.0, 1.0, 0.0, 0.0, 0.0, 0.0, 0.0, 0.0, 0.0, 0.0, 0.0, 0.0, 0.0, 0.0, 0.0, 0.0, 0.0, 0.0, 0.0, 0.0, 0.0, 0.0, 0.0, 0.0, 0.0, 0.0, 0.0, 0.0, 0.0, 0.0, 0.0, 0.0, 0.0, 0.0, 0.0, 0.0, 0.0]): _vg.add([_i], _w, 'REPLACE')
_vg = ob_malenpc19.vertex_groups.new(name='footRight')
for _i, _w in zip([7, 8, 9, 10, 11, 12, 15, 48, 49, 50, 51], [0.0, 1.0, 1.0, 1.0, 1.0, 1.0, 1.0, 1.0, 1.0, 1.0, 1.0]): _vg.add([_i], _w, 'REPLACE')
_vg = ob_malenpc19.vertex_groups.new(name='toeLeft')
for _i, _w in zip([16, 19, 36, 37, 38, 40, 41, 42, 43, 44, 45, 47, 57, 59, 60, 61, 62, 63, 64, 65, 66, 67, 87, 95, 96, 97, 98, 99, 100, 101, 102, 103, 104, 105, 106, 107, 108, 109, 110, 111, 113, 114, 115, 116, 117], [0.0, 0.0, 0.0, 0.0, 0.0, 0.0, 0.0, 0.0, 0.0, 0.0, 0.0, 0.0, 0.0, 0.0, 1.0, 1.0, 1.0, 1.0, 1.0, 1.0, 1.0, 1.0, 0.0, 0.0, 0.0, 0.0, 0.0, 0.0, 0.0, 0.0, 0.0, 0.0, 0.0, 0.0, 0.0, 0.0, 0.0, 0.0, 0.0, 0.0, 0.0, 0.0, 0.0, 0.0, 0.0]): _vg.add([_i], _w, 'REPLACE')
_vg = ob_malenpc19.vertex_groups.new(name='footLeft')
for _i, _w in zip([59, 60, 61, 62, 63, 64, 67, 114, 115, 116, 117], [0.0, 1.0, 1.0, 1.0, 1.0, 1.0, 1.0, 1.0, 1.0, 1.0, 1.0]): _vg.add([_i], _w, 'REPLACE')
_m = ob_malenpc19.modifiers.new('Armature', 'ARMATURE')
_m.object = ob_simplerrig
ob_simplerrig.location = (0.0, 0.0, 0.0)
ob_simplerrig.show_in_front = True
ob_simplerrig.lineart.crease_threshold = 0.0

# ---- collection membership
col_collection_1.objects.link(ob_malenpc19)
col_collection_2.objects.link(ob_simplerrig)

# ---- scene / render settings (as saved in the file)
scene.frame_start = 0; scene.frame_end = 1200; scene.frame_set(218)
scene.render.engine = 'BLENDER_EEVEE_NEXT'
scene.render.image_settings.color_mode = 'RGB'
scene.render.image_settings.compression = 100
scene.render.resolution_x = 1080
scene.render.resolution_y = 1920
scene.render.resolution_percentage = 50
scene.render.fps = 60
scene.render.dither_intensity = 0.0
scene.cycles.use_denoising = False
scene.cycles.samples = 10
scene.cycles.sampling_pattern = 'TABULATED_SOBOL'
scene.cycles.light_sampling_threshold = 0.0
scene.cycles.use_adaptive_sampling = False
scene.cycles.use_light_tree = False
scene.cycles.blur_glossy = 0.0
scene.cycles.volume_bounces = 1
scene.cycles.pixel_filter_type = 'GAUSSIAN'
scene.cycles.sample_clamp_indirect = 0.0
scene.view_settings.view_transform = 'Standard'
bpy.context.view_layer.update()

# ---- added for rendering (the .blend has no active camera): camera
cam_auto = bpy.data.cameras.new('AutoCamera')
cam_auto.lens = 50.0
cam_auto.sensor_width = 36.0
cam_auto.clip_end = 1000.0
ob_auto_camera = bpy.data.objects.new('AutoCamera', cam_auto)
scene.collection.objects.link(ob_auto_camera)
ob_auto_camera.location = (1.70343, -1.98198, 2.67033)
ob_auto_camera.rotation_euler = (1.09748, -7.21219e-08, 0.694738)
scene.camera = ob_auto_camera
bpy.context.view_layer.update()
